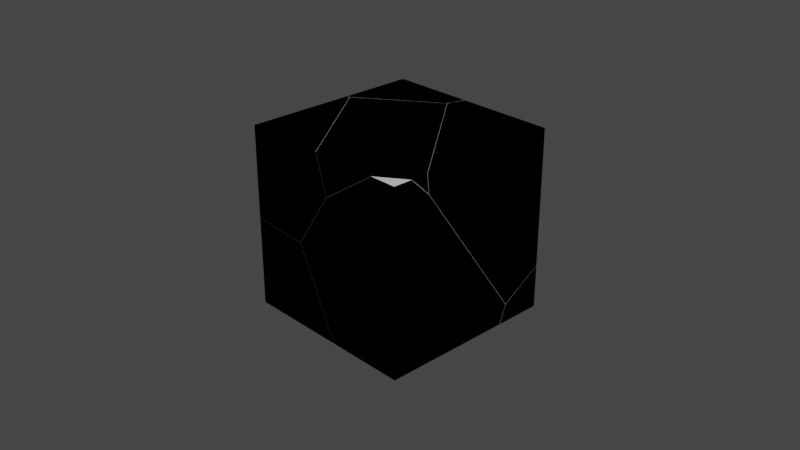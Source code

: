 # Source: Icebreaking.blend  (saved by Blender 3.6.11; exported with 4.5.12 LTS)
import bpy
from mathutils import Matrix  # noqa: F401  (used for matrix-valued properties, if any)

bpy.ops.wm.read_factory_settings(use_empty=True)
scene = bpy.context.scene
scene.name = 'Scene'

# ---- collections
col_collection = bpy.data.collections.new('Collection'); scene.collection.children.link(col_collection)

# ---- materials (node trees are filled in below, after node groups)
mat_material = bpy.data.materials.new('Material')
mat_material.alpha_threshold = 0.0
mat_material.use_transparent_shadow = False
mat_material.roughness = 0.5
mat_material.line_color = (0.0, 0.0, 0.0, 1.0)

# ---- material node trees
mat_material.use_nodes = True; mat_material.node_tree.nodes.clear()
_N = mat_material.node_tree.nodes; _L = mat_material.node_tree.links
n0 = _N.new('ShaderNodeOutputMaterial'); n0.name = 'Material Output'; n0.location = (300, 300)
n1 = _N.new('ShaderNodeBsdfPrincipled'); n1.name = 'Principled BSDF'; n1.location = (10, 300)
n1.distribution = 'GGX'
n1.subsurface_method = 'RANDOM_WALK_SKIN'
n1.inputs[3].default_value = 1.45
n1.inputs[27].default_value = (0.0, 0.0, 0.0, 1.0)
n1.inputs[28].default_value = 1.0
_L.new(n1.outputs[0], n0.inputs[0])
n0.is_active_output = True

# ---- world
world_world = bpy.data.worlds.new('World'); scene.world = world_world
world_world.use_nodes = True; world_world.node_tree.nodes.clear()
_N = world_world.node_tree.nodes; _L = world_world.node_tree.links
n0 = _N.new('ShaderNodeOutputWorld'); n0.name = 'World Output'; n0.location = (300, 300)
n1 = _N.new('ShaderNodeBackground'); n1.name = 'Background'; n1.location = (10, 300)
n1.inputs[0].default_value = (0.05088, 0.05088, 0.05088, 1.0)
_L.new(n1.outputs[0], n0.inputs[0])
n0.is_active_output = True
world_world.color = (0.05088, 0.05088, 0.05088)
world_world.use_sun_shadow = False
world_world.sun_shadow_jitter_overblur = 0.0

# ---- cameras
cam_camera = bpy.data.cameras.new('Camera')
cam_camera.clip_end = 100.0
cam_camera.ortho_scale = 7.314

# ---- lights
light_light = bpy.data.lights.new('Light', 'POINT')
light_light.transmission_factor = 0.0
light_light.energy = 1000.0
light_light.shadow_soft_size = 0.1
light_light.shadow_maximum_resolution = 0.006
light_light.use_absolute_resolution = True

# ---- meshes
me_cube = bpy.data.meshes.new('Cube')
me_cube.from_pydata([(1.0, 1.0, 1.0), (1.0, 1.0, -1.0), (1.0, -1.0, 1.0), (1.0, -1.0, -1.0), (-1.0, 1.0, 1.0), (-1.0, 1.0, -1.0), (-1.0, -1.0, 1.0), (-1.0, -1.0, -1.0)], [], [(0, 4, 6, 2), (3, 2, 6, 7), (7, 6, 4, 5), (5, 1, 3, 7), (1, 0, 2, 3), (5, 4, 0, 1)])
_uv = me_cube.uv_layers.new(name='UVMap')
_uv.uv.foreach_set('vector', [0.625, 0.5, 0.875, 0.5, 0.875, 0.75, 0.625, 0.75, 0.375, 0.75, 0.625, 0.75, 0.625, 1.0, 0.375, 1.0, 0.375, 0.0, 0.625, 0.0, 0.625, 0.25, 0.375, 0.25, 0.125, 0.5, 0.375, 0.5, 0.375, 0.75, 0.125, 0.75, 0.375, 0.5, 0.625, 0.5, 0.625, 0.75, 0.375, 0.75, 0.375, 0.25, 0.625, 0.25, 0.625, 0.5, 0.375, 0.5])
me_cube.materials.append(mat_material)
me_cube.use_mirror_vertex_groups = False
me_cube.update()
me_cube_cell_008 = bpy.data.meshes.new('Cube_cell.008')
me_cube_cell_008.from_pydata([(0.5155, 0.43, 0.786), (-0.4623, 0.158, -0.3348), (-0.1014, -0.251, -0.6979), (0.2368, -0.06078, -0.9641), (0.5155, -1.167, 0.786), (0.5155, -1.157, 0.687), (-0.2416, -0.2311, 0.786), (-0.4209, 0.43, -0.1265), (-0.5601, 0.43, 0.786), (-0.6112, 0.2436, 0.786), (-0.6148, 0.2303, 0.786), (-0.384, 0.43, -0.367), (0.5155, -1.146, 0.5781), (0.5155, -0.02814, -1.007), (0.5155, 0.3985, -0.7475), (0.5155, 0.43, -0.7282), (-0.1359, 0.43, -0.5798), (-0.3131, 0.43, -0.4279), (0.5155, -1.167, 0.786), (0.5155, -1.157, 0.687), (-0.4209, 0.43, -0.1265), (-0.5601, 0.43, 0.786), (0.5155, 0.3985, -0.7475), (0.5155, 0.43, -0.7282), (-0.1359, 0.43, -0.5798), (-0.3131, 0.43, -0.4279), (0.5155, -1.146, 0.5781), (0.5155, -0.02814, -1.007), (-0.384, 0.43, -0.367), (-0.2416, -0.2311, 0.786), (-0.6148, 0.2303, 0.786), (-0.6112, 0.2436, 0.786)], [], [(19, 4, 29), (31, 21, 20), (28, 1, 30, 31, 20), (3, 27, 26, 2), (3, 22, 27), (22, 3, 24, 23), (3, 25, 24), (19, 29, 30, 1, 2, 26), (8, 9, 10, 6, 18, 0), (15, 0, 18, 5, 12, 13, 14), (11, 7, 8, 0, 15, 16, 17), (2, 1, 28, 25, 3)])
_k = set([(4, 19), (4, 29), (5, 12), (5, 18), (6, 10), (6, 18), (7, 8), (7, 11), (8, 9), (9, 10), (11, 17), (12, 13), (13, 14), (14, 15), (15, 16), (16, 17), (19, 26), (20, 21), (20, 28), (21, 31), (22, 23), (22, 27), (23, 24), (24, 25), (25, 28), (26, 27), (29, 30), (30, 31)])
me_cube_cell_008.attributes.new('sharp_edge', 'BOOLEAN', 'EDGE').data.foreach_set('value', [ (min(e.vertices), max(e.vertices)) in _k for e in me_cube_cell_008.edges])
_uv = me_cube_cell_008.uv_layers.new(name='UVMap')
_uv.uv.foreach_set('vector', [0.9583, 0.0, 0.9583, 0.6368, 0.3202, 0.0, 0.9589, 0.0, 0.9584, 0.756, 0.2039, 0.0, 0.1562, 0.0, 1.0, 0.0, 1.0, 0.9576, 0.9589, 0.9589, 0.2039, 0.2039, 0.0, 0.0, 0.8489, 0.0, 0.9257, 0.9257, 0.0, 0.0, 1.0, 0.0, 1.0, 0.8487, 0.1511, 0.0, 0.8487, 0.8487, 0.0, 0.0, 0.9069, 0.0, 0.9069, 0.8811, 0.0, 0.0, 0.907, 0.0, 0.9069, 0.9069, 1.0, 0.04174, 1.0, 0.6798, 0.9576, 0.9576, 0.0, 0.0, 0.0, 0.0, 0.9257, 0.0, 0.7595, 0.5, 0.7658, 0.5233, 0.7663, 0.525, 0.7196, 0.5826, 0.625, 0.6996, 0.625, 0.5, 0.4357, 0.5, 0.625, 0.5, 0.625, 0.6996, 0.6126, 0.6984, 0.599, 0.697, 0.4009, 0.5573, 0.4333, 0.5039, 0.4809, 0.3876, 0.5109, 0.3829, 0.625, 0.3655, 0.625, 0.5, 0.4357, 0.5, 0.4543, 0.4186, 0.4733, 0.3964, 0.0, 0.0, 1.0, 0.0, 1.0, 0.8438, 0.907, 0.907, 0.0, 0.0])
me_cube_cell_008.materials.append(mat_material)
me_cube_cell_008.update()
me_cube_cell_009 = bpy.data.meshes.new('Cube_cell.009')
me_cube_cell_009.from_pydata([(0.206, 0.2622, -0.2033), (-0.07167, -0.2282, 0.04497), (0.206, -0.269, -0.2033), (0.2006, -0.27, -0.2033), (0.206, -0.1952, 0.001361), (-0.06369, -0.3157, -0.2033), (0.206, 0.2622, 0.281), (0.206, 0.2292, 0.2609), (-0.4445, 0.2622, 0.4283), (-0.6508, 0.2622, -0.2033), (0.206, 0.2622, 0.281), (-0.4445, 0.2622, 0.4283), (-0.6508, 0.2622, -0.2033), (0.206, 0.2292, 0.2609), (0.206, -0.1952, 0.001361), (0.206, -0.269, -0.2033), (0.2006, -0.27, -0.2033), (-0.06369, -0.3157, -0.2033)], [], [(1, 16, 2, 14), (1, 17, 16), (11, 1, 13, 6), (1, 14, 13), (12, 0, 15, 3, 5), (0, 10, 7, 4, 15), (0, 12, 8, 10), (17, 1, 11, 9)])
_k = set([(2, 14), (2, 16), (3, 5), (3, 15), (4, 7), (4, 15), (5, 12), (6, 11), (6, 13), (7, 10), (8, 10), (8, 12), (9, 11), (9, 17), (13, 14), (16, 17)])
me_cube_cell_009.attributes.new('sharp_edge', 'BOOLEAN', 'EDGE').data.foreach_set('value', [ (min(e.vertices), max(e.vertices)) in _k for e in me_cube_cell_009.edges])
_uv = me_cube_cell_009.uv_layers.new(name='UVMap')
_uv.uv.foreach_set('vector', [1.0, 0.0, 1.0, 0.8315, 0.9801, 0.828, 0.1521, 0.0, 0.0, 0.0, 0.8319, 0.0, 0.8315, 0.8315, 0.093, 0.0, 1.0, 0.0, 1.0, 0.8462, 0.9729, 0.8802, 0.0, 0.0, 0.8479, 0.0, 0.8462, 0.8462, 0.2679, 0.5, 0.375, 0.5, 0.375, 0.5664, 0.3743, 0.5665, 0.3413, 0.5722, 0.375, 0.5, 0.4355, 0.5, 0.433, 0.5041, 0.4006, 0.5572, 0.375, 0.5664, 0.375, 0.5, 0.375, 0.3929, 0.4539, 0.4187, 0.4355, 0.5, 1.0, 0.1681, 1.0, 1.0, 0.09301, 0.09301, 0.969, 0.09236])
me_cube_cell_009.materials.append(mat_material)
me_cube_cell_009.update()
me_cube_cell_001 = bpy.data.meshes.new('Cube_cell.001')
me_cube_cell_001.from_pydata([(-0.7727, 0.4943, -0.5347), (-0.2586, -0.1142, -0.7159), (-0.5148, 0.2509, -0.7714), (-0.08239, 0.9776, -0.6515), (0.2782, 0.5694, -1.014), (-0.04646, 0.3038, -0.9763), (0.8967, -0.348, 0.469), (-0.2344, 1.05, 0.469), (-0.2665, 1.026, 0.469), (-1.059, 0.4481, 0.469), (-0.9442, 0.2944, 0.469), (-0.05411, -0.7489, 0.1268), (-0.1628, -0.7489, 0.469), (0.5959, -0.7489, 0.469), (0.8967, -0.5393, 0.469), (0.8967, -0.3413, 0.4037), (0.8967, -0.3272, 0.2646), (-0.03528, -0.7489, 0.06789), (-0.0293, -0.7489, 0.04942), (0.8967, -0.348, 0.469), (-0.2344, 1.05, 0.469), (-1.059, 0.4481, 0.469), (-0.9442, 0.2944, 0.469), (-0.1628, -0.7489, 0.469), (0.8967, -0.3413, 0.4037), (0.8967, -0.3272, 0.2646), (-0.05411, -0.7489, 0.1268), (-0.03528, -0.7489, 0.06789), (-0.0293, -0.7489, 0.04942), (0.5959, -0.7489, 0.469), (0.8967, -0.5393, 0.469), (-0.2665, 1.026, 0.469)], [], [(28, 1, 5, 4, 25, 14, 13), (3, 0, 31, 20), (0, 21, 31), (22, 26, 23), (24, 4, 3, 20, 19), (24, 25, 4), (4, 0, 3), (5, 2, 0, 4), (27, 2, 1, 28), (27, 26, 22, 21, 0, 2), (5, 1, 2), (30, 6, 7, 8, 9, 10, 12, 29), (29, 12, 11, 17, 18), (15, 6, 30, 16)])
_k = set([(6, 7), (6, 15), (7, 8), (8, 9), (9, 10), (10, 12), (11, 12), (11, 17), (13, 14), (13, 28), (14, 25), (15, 16), (16, 30), (17, 18), (18, 29), (19, 20), (19, 24), (20, 31), (21, 22), (21, 31), (22, 23), (23, 26), (24, 25), (26, 27), (27, 28), (29, 30)])
me_cube_cell_001.attributes.new('sharp_edge', 'BOOLEAN', 'EDGE').data.foreach_set('value', [ (min(e.vertices), max(e.vertices)) in _k for e in me_cube_cell_001.edges])
_uv = me_cube_cell_001.uv_layers.new(name='UVMap')
_uv.uv.foreach_set('vector', [0.9264, 0.9264, 0.0, 0.0, 0.0, 0.0, 1.0, 0.0, 1.0, 0.9255, 0.6712, 0.1432, 0.9245, 0.7992, 0.0, 0.0, 1.0, 0.0, 1.0, 0.9525, 0.9572, 0.9572, 0.0, 0.0, 0.9528, 0.0, 0.9525, 0.9525, 0.1217, 0.0, 0.9595, 0.0, 0.96, 0.8383, 0.9248, 0.9248, 0.0, 0.0, 1.0, 0.0, 1.0, 0.9572, 0.04803, 0.005325, 1.0, 0.9248, 0.07451, 0.0, 1.0, 0.0, 0.0, 0.0, 1.0, 0.0, 1.0, 1.0, 0.0, 0.0, 1.0, 0.0, 1.0, 1.0, 0.0, 0.0, 0.952, 0.952, 0.0, 0.0, 1.0, 0.0, 1.0, 0.9264, 0.952, 0.0, 0.04049, 0.0, 0.8783, 0.0, 1.0, 0.04717, 1.0, 1.0, 0.0, 0.0, 0.0, 0.0, 1.0, 0.0, 1.0, 1.0, 0.625, 0.7238, 0.625, 0.6999, 0.7664, 0.5252, 0.7704, 0.5281, 0.8695, 0.6004, 0.8551, 0.6196, 0.7574, 0.75, 0.6626, 0.75, 0.625, 0.7876, 0.625, 0.8824, 0.5822, 0.8688, 0.5749, 0.8665, 0.5726, 0.8657, 0.6168, 0.699, 0.625, 0.6999, 0.625, 0.7238, 0.5994, 0.6973])
me_cube_cell_001.materials.append(mat_material)
me_cube_cell_001.update()
me_cube_cell_002 = bpy.data.meshes.new('Cube_cell.002')
me_cube_cell_002.from_pydata([(0.4019, -0.7356, 1.287), (0.4019, -0.7356, -0.7127), (-0.7531, -0.1033, 0.1015), (-0.5397, 0.3169, -0.1603), (-0.2144, 0.5822, -0.1981), (0.1242, 0.7719, -0.4645), (-0.5237, -0.7356, 0.8645), (-0.9455, -0.7356, 0.2361), (0.1063, -0.7356, 1.287), (0.4019, -0.5294, 1.287), (0.4019, -0.4617, 1.222), (-0.4755, -0.7356, -0.7127), (-0.4672, -0.6935, -0.7127), (0.4019, -0.3131, 1.079), (0.1325, 0.684, -0.7127), (-0.2595, 0.3464, -0.7127), (0.4019, 0.7938, -0.4914), (0.4019, 0.8049, -0.5074), (0.4019, 0.7883, -0.5538), (0.1984, 0.6956, -0.7127), (0.4019, 0.7306, -0.7127), (-0.5237, -0.7356, 0.8645), (-0.9455, -0.7356, 0.2361), (0.4019, 0.7938, -0.4914), (0.4019, 0.8049, -0.5074), (0.1984, 0.6956, -0.7127), (0.4019, 0.7306, -0.7127), (0.4019, 0.7883, -0.5538), (0.4019, -0.5294, 1.287), (0.4019, -0.4617, 1.222), (0.4019, -0.3131, 1.079), (-0.4755, -0.7356, -0.7127), (-0.4672, -0.6935, -0.7127), (0.1063, -0.7356, 1.287), (-0.2595, 0.3464, -0.7127), (0.1325, 0.684, -0.7127)], [], [(21, 2, 22), (28, 29, 4, 3, 2, 21, 8), (35, 34, 3, 5), (4, 29, 30), (4, 5, 3), (32, 3, 34), (24, 5, 4, 23), (4, 30, 23), (5, 24, 27, 25, 35), (25, 27, 26), (9, 33, 0), (31, 1, 0, 33, 6, 7), (14, 19, 20, 1, 31, 12, 15), (16, 13, 10, 9, 0, 1, 20, 18, 17), (32, 11, 22, 2, 3)])
_k = set([(6, 7), (6, 33), (7, 31), (8, 21), (8, 28), (9, 10), (9, 33), (10, 13), (11, 22), (11, 32), (12, 15), (12, 31), (13, 16), (14, 15), (14, 19), (16, 17), (17, 18), (18, 20), (19, 20), (21, 22), (23, 24), (23, 30), (24, 27), (25, 26), (25, 35), (26, 27), (28, 29), (29, 30), (32, 34), (34, 35)])
me_cube_cell_002.attributes.new('sharp_edge', 'BOOLEAN', 'EDGE').data.foreach_set('value', [ (min(e.vertices), max(e.vertices)) in _k for e in me_cube_cell_002.edges])
_uv = me_cube_cell_002.uv_layers.new(name='UVMap')
_uv.uv.foreach_set('vector', [0.9262, 0.9262, 0.0, 0.0, 0.9263, 0.0, 0.04193, 0.002664, 0.07483, 0.0, 0.0, 0.0, 1.0, 0.0, 1.0, 0.0, 1.0, 0.9262, 0.3295, 0.1205, 0.8318, 0.0, 1.0, 0.08248, 1.0, 1.0, 0.0, 0.0, 1.0, 0.0, 1.0, 0.9252, 0.0744, 0.0, 0.0, 0.0, 1.0, 0.0, 1.0, 1.0, 1.0, 0.0832, 1.0, 1.0, 0.08248, 0.08248, 0.1515, 0.0, 1.0, 0.0, 1.0, 1.0, 0.07448, 0.07448, 1.0, 1.0, 0.0744, 0.0744, 1.0, 0.07448, 0.0, 0.0, 0.8485, 0.0, 1.0, 0.1563, 1.0, 0.7976, 0.8318, 0.8318, 0.7976, 0.7976, 0.1563, 0.1563, 0.7988, 0.1574, 0.625, 0.7242, 0.662, 0.75, 0.625, 0.75, 0.375, 0.8597, 0.375, 0.75, 0.625, 0.75, 0.625, 0.787, 0.5722, 0.8657, 0.4936, 0.9184, 0.3413, 0.5725, 0.3496, 0.5711, 0.375, 0.5667, 0.375, 0.75, 0.2653, 0.75, 0.2664, 0.7447, 0.2923, 0.6148, 0.4027, 0.5588, 0.5989, 0.6972, 0.6168, 0.7158, 0.625, 0.7242, 0.625, 0.75, 0.375, 0.75, 0.375, 0.5667, 0.3949, 0.5595, 0.4007, 0.5574, 0.9168, 0.0, 0.955, 0.02278, 1.0, 0.07368, 1.0, 1.0, 0.0, 0.0])
me_cube_cell_002.materials.append(mat_material)
me_cube_cell_002.update()
me_cube_cell_003 = bpy.data.meshes.new('Cube_cell.003')
me_cube_cell_003.from_pydata([(-0.5387, 0.3279, 0.561), (-0.2097, -0.428, -0.4413), (0.4808, 0.05678, -0.5586), (0.5257, 0.3279, -0.5877), (0.5597, 0.3279, -0.5914), (-0.5387, -0.4522, -0.4038), (-0.5387, -0.4202, -0.4066), (0.5046, 0.3279, -0.5855), (-0.5387, 0.3279, -0.4719), (0.5234, 0.3279, -0.353), (0.3838, 0.3279, 0.561), (0.3333, 0.1413, 0.561), (0.3297, 0.128, 0.561), (0.2977, 0.1047, 0.561), (-0.497, -0.4737, 0.561), (-0.5387, -0.4749, 0.4726), (-0.5387, -0.477, 0.561), (0.5257, 0.3279, -0.5877), (0.5597, 0.3279, -0.5914), (-0.5387, -0.4522, -0.4038), (-0.5387, -0.4202, -0.4066), (0.5046, 0.3279, -0.5855), (-0.5387, 0.3279, -0.4719), (0.5234, 0.3279, -0.353), (0.3838, 0.3279, 0.561), (0.3333, 0.1413, 0.561), (0.3297, 0.128, 0.561), (-0.497, -0.4737, 0.561), (-0.5387, -0.477, 0.561), (0.2977, 0.1047, 0.561), (-0.5387, -0.4749, 0.4726)], [], [(18, 2, 1, 17), (21, 17, 1, 19, 20), (21, 20, 22), (25, 23, 10), (26, 2, 18, 23, 25), (29, 1, 2, 26), (1, 29, 27), (1, 27, 28, 30), (1, 30, 19), (13, 12, 11, 24, 0, 16, 14), (15, 16, 0, 8, 6, 5), (4, 3, 7, 8, 0, 24, 9)])
_k = set([(3, 4), (3, 7), (4, 9), (5, 6), (5, 15), (6, 8), (7, 8), (9, 24), (10, 23), (10, 25), (11, 12), (11, 24), (12, 13), (13, 14), (14, 16), (15, 16), (17, 18), (17, 21), (18, 23), (19, 20), (19, 30), (20, 22), (21, 22), (25, 26), (26, 29), (27, 28), (27, 29), (28, 30)])
me_cube_cell_003.attributes.new('sharp_edge', 'BOOLEAN', 'EDGE').data.foreach_set('value', [ (min(e.vertices), max(e.vertices)) in _k for e in me_cube_cell_003.edges])
_uv = me_cube_cell_003.uv_layers.new(name='UVMap')
_uv.uv.foreach_set('vector', [0.8446, 0.8446, 0.0, 0.0, 1.0, 0.0, 1.0, 0.9381, 1.0, 0.9401, 0.9381, 0.9381, 0.0, 0.0, 0.8687, 0.0, 1.0, 0.04276, 0.9401, 0.9401, 0.04276, 0.04276, 0.9405, 0.0429, 1.0, 0.04123, 1.0, 0.7977, 0.2431, 0.04119, 0.0426, 0.0, 1.0, 0.0, 1.0, 0.8446, 0.7977, 0.7977, 0.04123, 0.04123, 0.04735, 0.0, 1.0, 0.0, 1.0, 1.0, 0.0426, 0.0426, 1.0, 1.0, 0.04735, 0.04735, 1.0, 0.04739, 1.0, 1.0, 0.04739, 0.04739, 0.5872, 0.04723, 1.0, 0.1312, 1.0, 1.0, 0.1312, 0.1312, 1.0, 0.1313, 0.7704, 0.5279, 0.7665, 0.525, 0.766, 0.5233, 0.7597, 0.5, 0.875, 0.5, 0.875, 0.6006, 0.8698, 0.6002, 0.6139, 0.1496, 0.625, 0.1494, 0.625, 0.25, 0.4959, 0.25, 0.504, 0.1565, 0.5044, 0.1525, 0.4809, 0.3873, 0.4814, 0.383, 0.4817, 0.3804, 0.4959, 0.25, 0.625, 0.25, 0.625, 0.3653, 0.5107, 0.3828])
me_cube_cell_003.materials.append(mat_material)
me_cube_cell_003.update()
me_cube_cell_004 = bpy.data.meshes.new('Cube_cell.004')
me_cube_cell_004.from_pydata([(-0.7697, 0.5097, -0.5477), (-0.1831, -0.49, 0.2103), (0.2873, -0.4369, 0.004232), (0.9507, 0.01873, -0.2994), (-0.4403, -0.2472, 0.4478), (0.2504, 0.2378, 0.3304), (0.612, -0.1705, -0.03366), (0.5672, -0.4072, -0.5477), (-0.7697, -0.5625, -0.5477), (-0.7697, -0.5583, 0.2516), (-0.7697, -0.5583, 0.2592), (-0.7697, -0.5221, 0.2879), (-0.7697, -0.271, 0.4856), (-0.7697, 0.5097, 0.4175), (0.4001, 0.5097, 0.2377), (0.5764, 0.5097, 0.08601), (0.2949, 0.5097, 0.3024), (0.3291, 0.5097, 0.2986), (0.371, 0.5097, -0.5477), (0.4129, 0.4685, -0.5477), (0.9591, -0.06924, -0.5477), (0.5672, -0.4072, -0.5477), (-0.7697, -0.5625, -0.5477), (-0.7697, -0.5583, 0.2592), (-0.7697, -0.5221, 0.2879), (0.5764, 0.5097, 0.08601), (0.371, 0.5097, -0.5477), (0.4129, 0.4685, -0.5477), (-0.7697, -0.271, 0.4856), (-0.7697, -0.5583, 0.2516), (0.9591, -0.06924, -0.5477), (0.2949, 0.5097, 0.3024), (0.3291, 0.5097, 0.2986), (-0.7697, 0.5097, 0.4175), (0.4001, 0.5097, 0.2377)], [], [(5, 4, 2, 6), (2, 1, 23, 29), (1, 4, 24, 23), (28, 24, 4), (2, 29, 22, 21), (3, 25, 34), (4, 5, 32, 31), (26, 25, 3, 27), (30, 27, 3), (32, 5, 6, 3, 34), (3, 6, 2), (28, 4, 31, 33), (4, 1, 2), (0, 8, 9, 10, 11, 12, 13), (7, 8, 0, 18, 19, 20), (17, 14, 15, 18, 0, 13, 16), (3, 2, 21, 30)])
_k = set([(7, 8), (7, 20), (8, 9), (9, 10), (10, 11), (11, 12), (12, 13), (13, 16), (14, 15), (14, 17), (15, 18), (16, 17), (18, 19), (19, 20), (21, 22), (21, 30), (22, 29), (23, 24), (23, 29), (24, 28), (25, 26), (25, 34), (26, 27), (27, 30), (28, 33), (31, 32), (31, 33), (32, 34)])
me_cube_cell_004.attributes.new('sharp_edge', 'BOOLEAN', 'EDGE').data.foreach_set('value', [ (min(e.vertices), max(e.vertices)) in _k for e in me_cube_cell_004.edges])
_uv = me_cube_cell_004.uv_layers.new(name='UVMap')
_uv.uv.foreach_set('vector', [0.0, 0.0, 1.0, 0.0, 1.0, 1.0, 0.0, 0.0, 0.0, 0.0, 1.0, 0.0, 1.0, 0.9208, 0.9545, 0.9545, 0.0, 0.0, 1.0, 0.0, 1.0, 0.8672, 0.9208, 0.9208, 0.8682, 0.0, 0.8672, 0.8672, 0.0, 0.0, 0.0, 0.0, 0.9545, 0.0, 0.9552, 0.9287, 0.08323, 0.0, 0.0, 0.0, 0.9076, 0.0, 0.9071, 0.9071, 0.0, 0.0, 1.0, 0.0, 1.0, 0.8439, 0.9377, 0.9377, 0.9685, 0.8759, 0.09237, 0.0, 1.0, 0.0, 1.0, 0.8312, 0.8326, 0.0, 0.8312, 0.8312, 0.0, 0.0, 0.8439, 0.8439, 0.0, 0.0, 0.0, 0.0, 1.0, 0.0, 1.0, 0.9071, 0.0, 0.0, 1.0, 0.0, 1.0, 1.0, 0.1318, 0.0, 1.0, 0.0, 1.0, 0.9377, 0.94, 0.8973, 0.0, 0.0, 1.0, 0.0, 1.0, 1.0, 0.375, 0.25, 0.375, 0.116, 0.4749, 0.1165, 0.4759, 0.1165, 0.4794, 0.121, 0.5042, 0.1524, 0.4956, 0.25, 0.2921, 0.6146, 0.125, 0.634, 0.125, 0.5, 0.2676, 0.5, 0.2728, 0.5052, 0.3411, 0.5724, 0.4808, 0.3874, 0.4732, 0.3962, 0.4542, 0.4183, 0.375, 0.3926, 0.375, 0.25, 0.4956, 0.25, 0.4813, 0.3831, 0.0, 0.0, 1.0, 0.0, 1.0, 0.9168, 0.1674, 0.0])
me_cube_cell_004.materials.append(mat_material)
me_cube_cell_004.update()
me_cube_cell_005 = bpy.data.meshes.new('Cube_cell.005')
me_cube_cell_005.from_pydata([(-0.3764, -0.5991, 0.6481), (-0.04749, 0.6433, -0.3553), (0.4664, 0.03346, -0.5361), (0.2101, 0.3999, -0.5926), (-0.3764, 0.5966, 0.5584), (-0.3764, 0.5942, 0.6481), (-0.3344, 0.5971, 0.6481), (0.5533, -0.5883, 0.6481), (0.5614, -0.5991, 0.6481), (-0.3764, 0.3316, -0.544), (-0.3764, 0.3677, -0.5156), (-0.3764, 0.6188, -0.3168), (0.6958, -0.5991, 0.2268), (0.2738, -0.5991, -0.4017), (0.2563, -0.5991, -0.4007), (-0.3764, -0.5991, -0.363), (-0.3764, 0.5966, 0.5584), (-0.3764, 0.5942, 0.6481), (-0.3344, 0.5971, 0.6481), (0.5533, -0.5883, 0.6481), (0.5614, -0.5991, 0.6481), (-0.3764, 0.3677, -0.5156), (-0.3764, 0.6188, -0.3168), (0.2563, -0.5991, -0.4007), (-0.3764, -0.5991, -0.363), (-0.3764, 0.3316, -0.544), (0.6958, -0.5991, 0.2268), (0.2738, -0.5991, -0.4017)], [], [(1, 16, 17, 18), (19, 1, 18), (25, 3, 23, 24), (1, 3, 25, 21), (22, 1, 21), (16, 1, 22), (2, 26, 27), (3, 2, 27, 23), (26, 2, 3, 1, 19, 20), (6, 5, 0, 8, 7), (14, 13, 12, 8, 0, 15), (11, 10, 9, 15, 0, 5, 4)])
_k = set([(4, 5), (4, 11), (5, 6), (6, 7), (7, 8), (8, 12), (9, 10), (9, 15), (10, 11), (12, 13), (13, 14), (14, 15), (16, 17), (16, 22), (17, 18), (18, 19), (19, 20), (20, 26), (21, 22), (21, 25), (23, 24), (23, 27), (24, 25), (26, 27)])
me_cube_cell_005.attributes.new('sharp_edge', 'BOOLEAN', 'EDGE').data.foreach_set('value', [ (min(e.vertices), max(e.vertices)) in _k for e in me_cube_cell_005.edges])
_uv = me_cube_cell_005.uv_layers.new(name='UVMap')
_uv.uv.foreach_set('vector', [0.0, 0.0, 0.8675, 0.0, 0.9524, 0.4138, 0.9521, 0.9521, 0.04715, 0.0, 1.0, 0.0, 1.0, 0.9521, 1.0, 0.07842, 1.0, 1.0, 0.04761, 0.04761, 0.9708, 0.04758, 1.0, 1.0, 0.0, 0.0, 0.9216, 0.0, 1.0, 0.1317, 1.0, 0.1309, 1.0, 1.0, 0.1317, 0.1317, 1.0, 0.1325, 1.0, 1.0, 0.1309, 0.1309, 1.0, 1.0, 0.07355, 0.07355, 1.0, 0.07317, 1.0, 0.0, 1.0, 1.0, 0.07317, 0.07317, 0.04761, 0.0, 0.07355, 0.0, 0.0, 0.0, 1.0, 0.0, 1.0, 1.0, 0.04715, 0.04715, 0.04492, 0.03193, 0.8697, 0.6005, 0.875, 0.6008, 0.875, 0.75, 0.7578, 0.75, 0.7588, 0.7486, 0.4939, 0.9209, 0.4938, 0.9187, 0.5723, 0.866, 0.625, 0.8828, 0.625, 1.0, 0.4986, 1.0, 0.5044, 0.1522, 0.4795, 0.1208, 0.476, 0.1163, 0.4986, 0.0, 0.625, 0.0, 0.625, 0.1492, 0.6138, 0.1495])
me_cube_cell_005.materials.append(mat_material)
me_cube_cell_005.update()
me_cube_cell_006 = bpy.data.meshes.new('Cube_cell.006')
me_cube_cell_006.from_pydata([(0.527, 0.5482, 0.03237), (-0.5295, -0.5035, -0.5207), (0.05849, 0.4952, 0.2373), (0.3141, 0.13, 0.2922), (0.1251, -0.5035, 0.4196), (0.8068, 0.5773, -0.5207), (0.5906, -0.5035, -0.5207), (-0.5295, 0.4219, -0.5207), (-0.5295, 0.422, -0.507), (0.1213, -0.5035, 0.4273), (0.1039, -0.5035, 0.4284), (-0.5295, -0.5035, 0.4667), (-0.5295, 0.4264, 0.2859), (-0.5295, 0.422, -0.507), (-0.5295, 0.4264, 0.2859), (-0.5295, 0.4219, -0.5207), (0.1213, -0.5035, 0.4273), (0.1039, -0.5035, 0.4284), (-0.5295, -0.5035, 0.4667), (0.8068, 0.5773, -0.5207), (0.5906, -0.5035, -0.5207), (0.1251, -0.5035, 0.4196)], [], [(0, 19, 15, 13, 2), (2, 14, 18, 17), (0, 3, 16, 21), (2, 3, 0), (16, 3, 2, 17), (14, 2, 13), (11, 1, 20, 4, 9, 10), (8, 7, 1, 11, 12), (5, 20, 1, 7), (6, 19, 0, 21)])
_k = set([(4, 9), (4, 20), (5, 7), (5, 20), (6, 19), (6, 21), (7, 8), (8, 12), (9, 10), (10, 11), (11, 12), (13, 14), (13, 15), (14, 18), (15, 19), (16, 17), (16, 21), (17, 18)])
me_cube_cell_006.attributes.new('sharp_edge', 'BOOLEAN', 'EDGE').data.foreach_set('value', [ (min(e.vertices), max(e.vertices)) in _k for e in me_cube_cell_006.edges])
_uv = me_cube_cell_006.uv_layers.new(name='UVMap')
_uv.uv.foreach_set('vector', [1.0, 0.0, 1.0, 0.9174, 0.06954, 0.007695, 0.07886, 0.0, 0.0, 0.0, 1.0, 1.0, 0.07826, 0.07826, 0.9522, 0.0284, 0.9525, 0.9525, 1.0, 1.0, 0.0, 0.0, 0.9272, 0.0, 1.0, 0.04517, 0.0, 0.0, 1.0, 0.0, 1.0, 1.0, 0.9272, 0.9272, 0.0, 0.0, 1.0, 0.0, 1.0, 0.9525, 0.07826, 0.0, 1.0, 0.0, 1.0, 0.9211, 0.4984, 1.0, 0.375, 1.0, 0.375, 0.86, 0.4925, 0.9182, 0.4935, 0.9187, 0.4936, 0.9208, 0.3767, 0.1157, 0.375, 0.1157, 0.375, 0.0, 0.4984, 0.0, 0.4758, 0.1162, 0.292, 0.6149, 0.265, 0.75, 0.125, 0.75, 0.125, 0.6343, 0.9501, 0.04389, 0.9174, 0.9174, 0.0, 0.0, 0.9548, 0.0])
me_cube_cell_006.materials.append(mat_material)
me_cube_cell_006.update()

# ---- objects
ob_cube = bpy.data.objects.new('Cube', me_cube)
ob_light = bpy.data.objects.new('Light', light_light)
ob_camera = bpy.data.objects.new('Camera', cam_camera)
ob_cube_cell = bpy.data.objects.new('Cube_cell', me_cube_cell_008)
ob_cube_cell_001 = bpy.data.objects.new('Cube_cell.001', me_cube_cell_009)
ob_cube_cell_002 = bpy.data.objects.new('Cube_cell.002', me_cube_cell_001)
ob_cube_cell_003 = bpy.data.objects.new('Cube_cell.003', me_cube_cell_002)
ob_cube_cell_004 = bpy.data.objects.new('Cube_cell.004', me_cube_cell_003)
ob_cube_cell_005 = bpy.data.objects.new('Cube_cell.005', me_cube_cell_004)
ob_cube_cell_006 = bpy.data.objects.new('Cube_cell.006', me_cube_cell_005)
ob_cube_cell_007 = bpy.data.objects.new('Cube_cell.007', me_cube_cell_006)

# ---- transforms, parenting, visibility, modifiers, constraints
ob_cube.location = (0.0, 0.0, 0.0)
ob_cube.lock_rotations_4d = False
ob_cube.empty_display_type = 'ARROWS'
ob_cube.lineart.crease_threshold = 0.0
ob_light.location = (4.076, 1.005, 5.904)
ob_light.rotation_euler = (0.6503, 0.05522, 1.866)
ob_light.lock_rotations_4d = False
ob_light.empty_display_type = 'ARROWS'
ob_light.color = (0.0, 0.0, 0.0, 0.0)
ob_light.lineart.crease_threshold = 0.0
ob_camera.location = (7.359, -6.926, 4.958)
ob_camera.rotation_euler = (1.109, 0.0, 0.8149)
ob_camera.lock_rotations_4d = False
ob_camera.empty_display_type = 'ARROWS'
ob_camera.color = (0.0, 0.0, 0.0, 0.0)
ob_camera.display_type = 'WIRE'
ob_camera.lineart.crease_threshold = 0.0
ob_cube_cell.location = (0.4845, 0.57, 0.214)
ob_cube_cell_001.location = (0.794, 0.7378, -0.7967)
ob_cube_cell_002.location = (0.1033, -0.2511, 0.531)
ob_cube_cell_003.location = (0.5981, -0.2644, -0.2873)
ob_cube_cell_004.location = (-0.4613, 0.6721, 0.439)
ob_cube_cell_005.location = (-0.2303, 0.4903, -0.4523)
ob_cube_cell_006.location = (-0.6236, -0.4009, 0.3519)
ob_cube_cell_007.location = (-0.4705, -0.4965, -0.4793)

# ---- collection membership
col_collection.objects.link(ob_cube)
col_collection.objects.link(ob_light)
col_collection.objects.link(ob_camera)
col_collection.objects.link(ob_cube_cell)
col_collection.objects.link(ob_cube_cell_001)
col_collection.objects.link(ob_cube_cell_002)
col_collection.objects.link(ob_cube_cell_003)
col_collection.objects.link(ob_cube_cell_004)
col_collection.objects.link(ob_cube_cell_005)
col_collection.objects.link(ob_cube_cell_006)
col_collection.objects.link(ob_cube_cell_007)

# ---- scene / render settings (as saved in the file)
scene.camera = ob_camera
scene.frame_start = 1; scene.frame_end = 250; scene.frame_set(1)
scene.render.engine = 'BLENDER_EEVEE_NEXT'
scene.cycles.sampling_pattern = 'TABULATED_SOBOL'
scene.view_settings.view_transform = 'Filmic'
bpy.context.view_layer.update()
